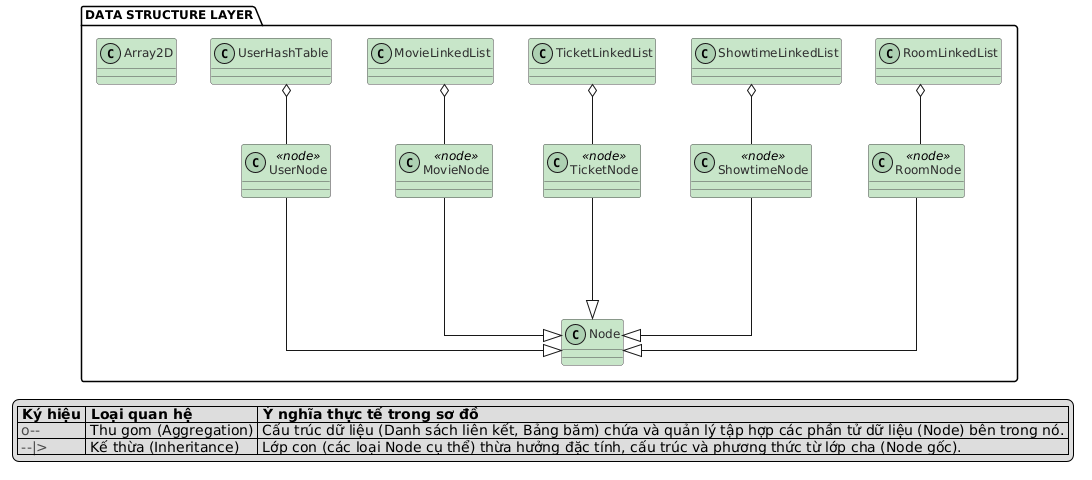

The diagram above was rendered by PlantUML. Its source (embedded in the PNG):
@startuml
' --- CẤU HÌNH GIAO DIỆN, PHÔNG CHỮ & ĐƯỜNG THẲNG ---
skinparam linetype ortho
skinparam pageStyle rectangle
skinparam shadowing false
skinparam DefaultFontName "Helvetica"
skinparam DefaultFontSize 12
skinparam ClassBorderColor #4A4A4A
skinparam ClassFontColor #2D2D2D
skinparam ClassHeaderBackgroundColor transparent

' --- ĐỊNH NGHĨA TẦNG 3 & THỰC THỂ (MÀU XANH LÁ DỊU, NỀN TRẮNG) ---

package "DATA STRUCTURE LAYER" #FFFFFF {
    class Array2D #C8E6C9
    class UserHashTable #C8E6C9
    class MovieLinkedList #C8E6C9
    class TicketLinkedList #C8E6C9
    class ShowtimeLinkedList #C8E6C9
    class RoomLinkedList #C8E6C9
    
    class UserNode <<node>> #C8E6C9
    class MovieNode <<node>> #C8E6C9
    class TicketNode <<node>> #C8E6C9
    class ShowtimeNode <<node>> #C8E6C9
    class RoomNode <<node>> #C8E6C9
    
    class Node #C8E6C9

    ' --- BỐ CỤC SẮP XẾP BẰNG MŨI TÊN ẨN ---
    ' Dàn ngang các cấu trúc dữ liệu ở hàng trên cùng
    Array2D -[hidden]right- UserHashTable
    UserHashTable -[hidden]right- MovieLinkedList
    MovieLinkedList -[hidden]right- TicketLinkedList
    TicketLinkedList -[hidden]right- ShowtimeLinkedList
    ShowtimeLinkedList -[hidden]right- RoomLinkedList

    ' --- MỐI QUAN HỆ NỘI BỘ TRONG TẦNG 3 ---

    ' Quan hệ Thu gom (Aggregation): Cấu trúc dữ liệu chứa các Node
    UserHashTable o-down- UserNode
    MovieLinkedList o-down- MovieNode
    TicketLinkedList o-down- TicketNode
    ShowtimeLinkedList o-down- ShowtimeNode
    RoomLinkedList o-down- RoomNode

    ' Quan hệ Kế thừa (Inheritance): Các Node cụ thể kế thừa từ Node gốc
    UserNode -down--|> Node
    MovieNode -down--|> Node
    TicketNode -down--|> Node
    ShowtimeNode -down--|> Node
    RoomNode -down--|> Node
}

' --- BẢNG CHÚ THÍCH (LEGEND) ---
legend bottom
|= Ký hiệu |= Loại quan hệ |= Ý nghĩa thực tế trong sơ đồ |
| <font color=#4A4A4A>o--</font> | Thu gom (Aggregation) | Cấu trúc dữ liệu (Danh sách liên kết, Bảng băm) chứa và quản lý tập hợp các phần tử dữ liệu (Node) bên trong nó. |
| <font color=#4A4A4A>--\|></font> | Kế thừa (Inheritance) | Lớp con (các loại Node cụ thể) thừa hưởng đặc tính, cấu trúc và phương thức từ lớp cha (Node gốc). |
endlegend
@enduml